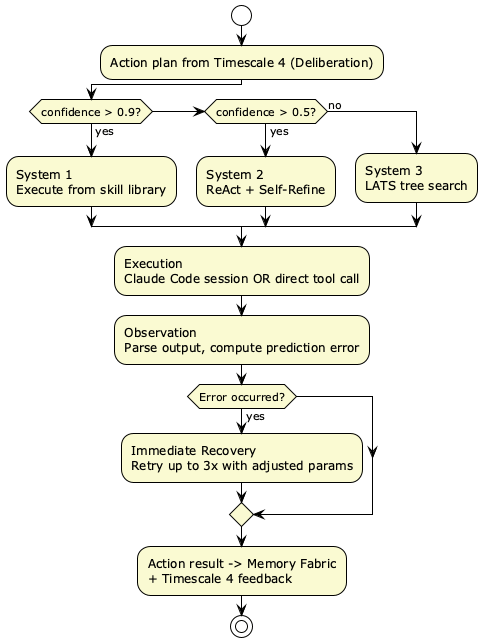

The diagram above was rendered by PlantUML. Its source (embedded in the PNG):
@startuml
!theme plain
skinparam backgroundColor #FFFFFF
skinparam activityBackgroundColor #LightGoldenRodYellow

start
:Action plan from Timescale 4 (Deliberation);

if (confidence > 0.9?) then (yes)
  :System 1
  Execute from skill library;
elseif (confidence > 0.5?) then (yes)
  :System 2
  ReAct + Self-Refine;
else (no)
  :System 3
  LATS tree search;
endif

:Execution
Claude Code session OR direct tool call;
:Observation
Parse output, compute prediction error;

if (Error occurred?) then (yes)
  :Immediate Recovery
  Retry up to 3x with adjusted params;
endif

:Action result -> Memory Fabric
+ Timescale 4 feedback;
stop

@enduml